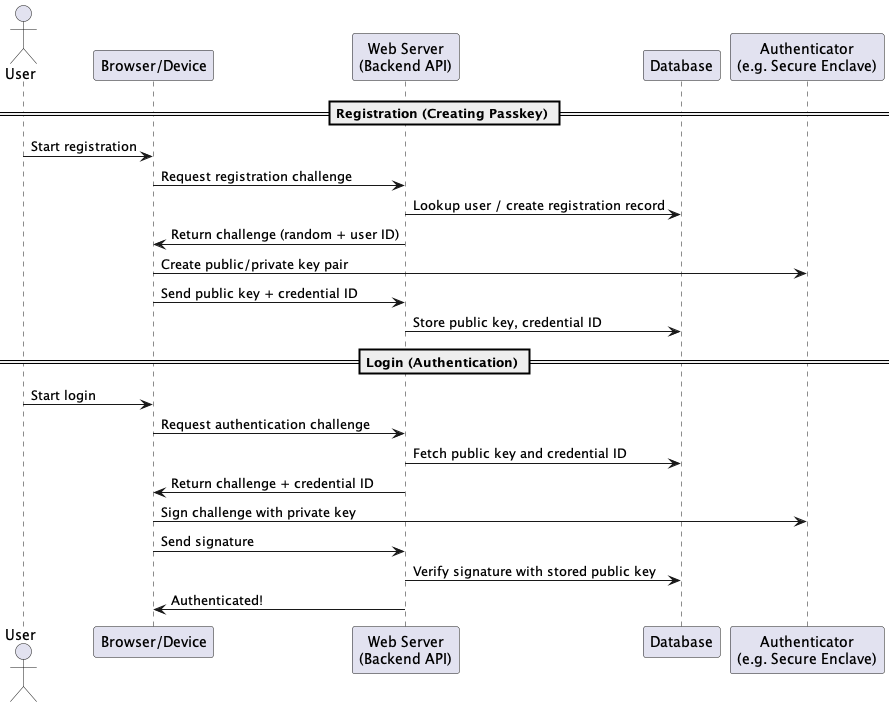

The diagram above was rendered by PlantUML. Its source (embedded in the PNG):
@startuml Passkey_Auth_Sequence
actor User
participant "Browser/Device" as Client
participant "Web Server\n(Backend API)" as Server
participant "Database"
participant "Authenticator\n(e.g. Secure Enclave)" as Authenticator

== Registration (Creating Passkey) ==

User -> Client : Start registration
Client -> Server : Request registration challenge
Server -> Database : Lookup user / create registration record
Server -> Client : Return challenge (random + user ID)
Client -> Authenticator : Create public/private key pair
Client -> Server : Send public key + credential ID
Server -> Database : Store public key, credential ID

== Login (Authentication) ==

User -> Client : Start login
Client -> Server : Request authentication challenge
Server -> Database : Fetch public key and credential ID
Server -> Client : Return challenge + credential ID
Client -> Authenticator : Sign challenge with private key
Client -> Server : Send signature
Server -> Database : Verify signature with stored public key
Server -> Client : Authenticated!
@enduml